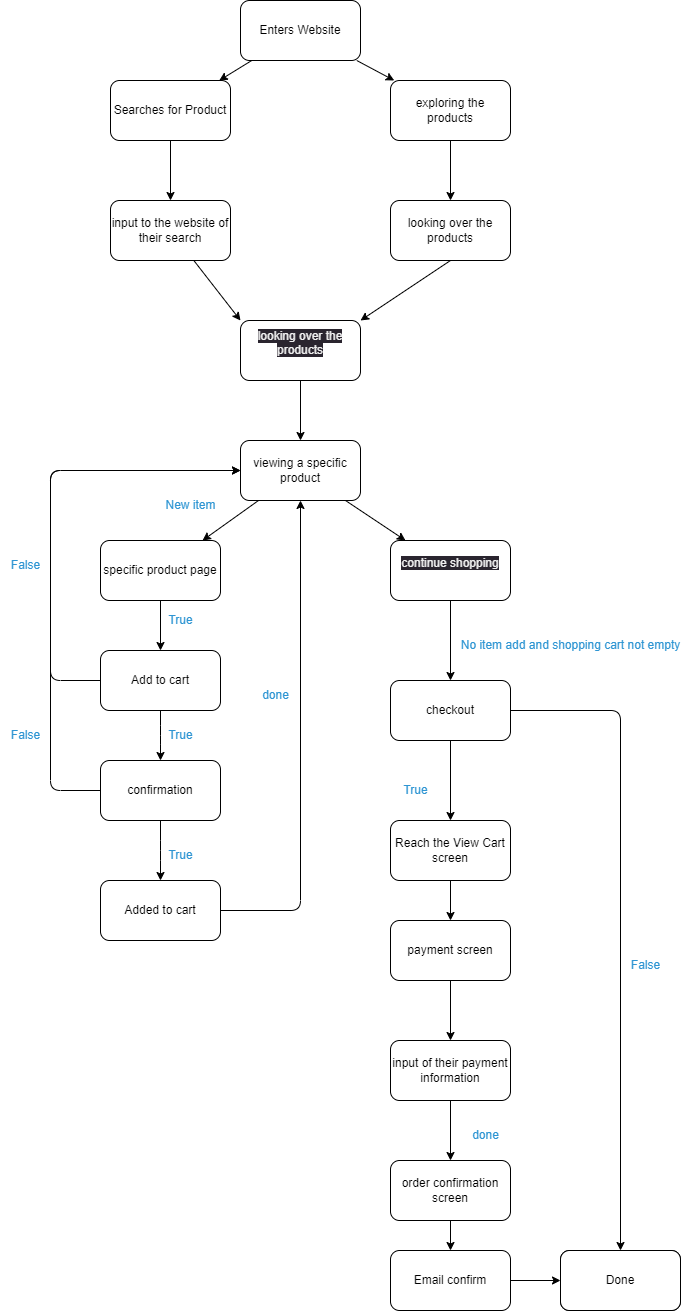

The diagram above was exported from draw.io. Its source (the exported page's mxGraphModel, read from the mxfile embedded in the PNG):
<mxGraphModel dx="746" dy="576" grid="1" gridSize="10" guides="1" tooltips="1" connect="1" arrows="1" fold="1" page="1" pageScale="1" pageWidth="850" pageHeight="1100" math="0" shadow="0">
  <root>
    <mxCell id="0" />
    <mxCell id="1" parent="0" />
    <mxCell id="7" value="" style="edgeStyle=none;html=1;fontColor=#2E95D3;" parent="1" source="2" target="6" edge="1">
      <mxGeometry relative="1" as="geometry" />
    </mxCell>
    <mxCell id="9" value="" style="edgeStyle=none;html=1;fontColor=#2E95D3;" parent="1" source="2" target="8" edge="1">
      <mxGeometry relative="1" as="geometry" />
    </mxCell>
    <mxCell id="2" value="Enters Website" style="rounded=1;whiteSpace=wrap;html=1;" parent="1" vertex="1">
      <mxGeometry x="330" width="120" height="60" as="geometry" />
    </mxCell>
    <mxCell id="11" value="" style="edgeStyle=none;html=1;fontColor=#2E95D3;" parent="1" source="6" target="10" edge="1">
      <mxGeometry relative="1" as="geometry" />
    </mxCell>
    <mxCell id="6" value="Searches for Product" style="whiteSpace=wrap;html=1;rounded=1;" parent="1" vertex="1">
      <mxGeometry x="200" y="80" width="120" height="60" as="geometry" />
    </mxCell>
    <mxCell id="13" value="" style="edgeStyle=none;html=1;fontColor=#2E95D3;" parent="1" source="8" target="12" edge="1">
      <mxGeometry relative="1" as="geometry" />
    </mxCell>
    <mxCell id="8" value="exploring the products" style="whiteSpace=wrap;html=1;rounded=1;" parent="1" vertex="1">
      <mxGeometry x="480" y="80" width="120" height="60" as="geometry" />
    </mxCell>
    <mxCell id="16" value="" style="edgeStyle=none;html=1;fontColor=#2E95D3;entryX=0;entryY=0;entryDx=0;entryDy=0;" parent="1" source="10" target="15" edge="1">
      <mxGeometry relative="1" as="geometry" />
    </mxCell>
    <mxCell id="10" value="input to the website of their search" style="whiteSpace=wrap;html=1;rounded=1;" parent="1" vertex="1">
      <mxGeometry x="200" y="200" width="120" height="60" as="geometry" />
    </mxCell>
    <mxCell id="18" style="edgeStyle=none;html=1;exitX=0.5;exitY=1;exitDx=0;exitDy=0;entryX=1;entryY=0;entryDx=0;entryDy=0;fontColor=#2E95D3;" parent="1" source="12" target="15" edge="1">
      <mxGeometry relative="1" as="geometry" />
    </mxCell>
    <mxCell id="12" value="looking over the products" style="whiteSpace=wrap;html=1;rounded=1;" parent="1" vertex="1">
      <mxGeometry x="480" y="200" width="120" height="60" as="geometry" />
    </mxCell>
    <mxCell id="20" value="" style="edgeStyle=none;html=1;fontColor=#2E95D3;" parent="1" source="15" target="19" edge="1">
      <mxGeometry relative="1" as="geometry" />
    </mxCell>
    <mxCell id="15" value="&#10;&lt;span style=&quot;color: rgb(240, 240, 240); font-family: Helvetica; font-size: 12px; font-style: normal; font-variant-ligatures: normal; font-variant-caps: normal; font-weight: 400; letter-spacing: normal; orphans: 2; text-align: center; text-indent: 0px; text-transform: none; widows: 2; word-spacing: 0px; -webkit-text-stroke-width: 0px; background-color: rgb(42, 37, 47); text-decoration-thickness: initial; text-decoration-style: initial; text-decoration-color: initial; float: none; display: inline !important;&quot;&gt;looking over the products&lt;/span&gt;&#10;&#10;" style="whiteSpace=wrap;html=1;rounded=1;" parent="1" vertex="1">
      <mxGeometry x="330" y="320" width="120" height="60" as="geometry" />
    </mxCell>
    <mxCell id="23" value="" style="edgeStyle=none;html=1;fontColor=#2E95D3;" parent="1" source="19" target="22" edge="1">
      <mxGeometry relative="1" as="geometry" />
    </mxCell>
    <mxCell id="28" value="" style="edgeStyle=none;html=1;fontColor=#2E95D3;" parent="1" source="19" target="27" edge="1">
      <mxGeometry relative="1" as="geometry" />
    </mxCell>
    <mxCell id="19" value="viewing a specific product" style="whiteSpace=wrap;html=1;rounded=1;" parent="1" vertex="1">
      <mxGeometry x="330" y="440" width="120" height="60" as="geometry" />
    </mxCell>
    <mxCell id="31" value="" style="edgeStyle=none;html=1;fontColor=#2E95D3;" parent="1" source="22" target="30" edge="1">
      <mxGeometry relative="1" as="geometry" />
    </mxCell>
    <mxCell id="22" value="specific product page" style="whiteSpace=wrap;html=1;rounded=1;" parent="1" vertex="1">
      <mxGeometry x="190" y="540" width="120" height="60" as="geometry" />
    </mxCell>
    <mxCell id="55" value="" style="edgeStyle=orthogonalEdgeStyle;html=1;fontColor=#2E95D3;" parent="1" source="27" target="54" edge="1">
      <mxGeometry relative="1" as="geometry" />
    </mxCell>
    <mxCell id="27" value="&#10;&lt;span style=&quot;color: rgb(240, 240, 240); font-family: Helvetica; font-size: 12px; font-style: normal; font-variant-ligatures: normal; font-variant-caps: normal; font-weight: 400; letter-spacing: normal; orphans: 2; text-align: center; text-indent: 0px; text-transform: none; widows: 2; word-spacing: 0px; -webkit-text-stroke-width: 0px; background-color: rgb(42, 37, 47); text-decoration-thickness: initial; text-decoration-style: initial; text-decoration-color: initial; float: none; display: inline !important;&quot;&gt;continue shopping&lt;/span&gt;&#10;&#10;" style="whiteSpace=wrap;html=1;rounded=1;" parent="1" vertex="1">
      <mxGeometry x="480" y="540" width="120" height="60" as="geometry" />
    </mxCell>
    <mxCell id="36" style="edgeStyle=elbowEdgeStyle;html=1;exitX=0;exitY=0.5;exitDx=0;exitDy=0;entryX=0;entryY=0.5;entryDx=0;entryDy=0;fontColor=#2E95D3;" parent="1" source="30" target="19" edge="1">
      <mxGeometry relative="1" as="geometry">
        <Array as="points">
          <mxPoint x="140" y="510" />
        </Array>
      </mxGeometry>
    </mxCell>
    <mxCell id="39" value="" style="edgeStyle=elbowEdgeStyle;html=1;fontColor=#2E95D3;" parent="1" source="30" target="38" edge="1">
      <mxGeometry relative="1" as="geometry" />
    </mxCell>
    <mxCell id="30" value="Add to cart&lt;br&gt;" style="whiteSpace=wrap;html=1;rounded=1;" parent="1" vertex="1">
      <mxGeometry x="190" y="650" width="120" height="60" as="geometry" />
    </mxCell>
    <mxCell id="32" value="True" style="text;html=1;align=center;verticalAlign=middle;resizable=0;points=[];autosize=1;strokeColor=none;fillColor=none;fontColor=#2E95D3;" parent="1" vertex="1">
      <mxGeometry x="245" y="605" width="50" height="30" as="geometry" />
    </mxCell>
    <mxCell id="37" value="False" style="text;html=1;align=center;verticalAlign=middle;resizable=0;points=[];autosize=1;strokeColor=none;fillColor=none;fontColor=#2E95D3;" parent="1" vertex="1">
      <mxGeometry x="90" y="550" width="50" height="30" as="geometry" />
    </mxCell>
    <mxCell id="40" style="edgeStyle=elbowEdgeStyle;html=1;exitX=0;exitY=0.5;exitDx=0;exitDy=0;fontColor=#2E95D3;" parent="1" source="38" edge="1">
      <mxGeometry relative="1" as="geometry">
        <mxPoint x="330" y="470" as="targetPoint" />
        <Array as="points">
          <mxPoint x="140" y="610" />
        </Array>
      </mxGeometry>
    </mxCell>
    <mxCell id="43" value="" style="edgeStyle=elbowEdgeStyle;html=1;fontColor=#2E95D3;" parent="1" source="38" target="42" edge="1">
      <mxGeometry relative="1" as="geometry" />
    </mxCell>
    <mxCell id="38" value="confirmation" style="whiteSpace=wrap;html=1;rounded=1;" parent="1" vertex="1">
      <mxGeometry x="190" y="760" width="120" height="60" as="geometry" />
    </mxCell>
    <mxCell id="41" value="False" style="text;html=1;align=center;verticalAlign=middle;resizable=0;points=[];autosize=1;strokeColor=none;fillColor=none;fontColor=#2E95D3;" parent="1" vertex="1">
      <mxGeometry x="90" y="720" width="50" height="30" as="geometry" />
    </mxCell>
    <mxCell id="51" style="edgeStyle=orthogonalEdgeStyle;html=1;exitX=1;exitY=0.5;exitDx=0;exitDy=0;fontColor=#2E95D3;" parent="1" source="42" target="19" edge="1">
      <mxGeometry relative="1" as="geometry">
        <mxPoint x="360" y="910" as="targetPoint" />
      </mxGeometry>
    </mxCell>
    <mxCell id="42" value="Added to cart&lt;br&gt;" style="whiteSpace=wrap;html=1;rounded=1;" parent="1" vertex="1">
      <mxGeometry x="190" y="880" width="120" height="60" as="geometry" />
    </mxCell>
    <mxCell id="44" value="True" style="text;html=1;align=center;verticalAlign=middle;resizable=0;points=[];autosize=1;strokeColor=none;fillColor=none;fontColor=#2E95D3;" parent="1" vertex="1">
      <mxGeometry x="245" y="720" width="50" height="30" as="geometry" />
    </mxCell>
    <mxCell id="45" value="True" style="text;html=1;align=center;verticalAlign=middle;resizable=0;points=[];autosize=1;strokeColor=none;fillColor=none;fontColor=#2E95D3;" parent="1" vertex="1">
      <mxGeometry x="245" y="840" width="50" height="30" as="geometry" />
    </mxCell>
    <mxCell id="52" value="New item" style="text;html=1;align=center;verticalAlign=middle;resizable=0;points=[];autosize=1;strokeColor=none;fillColor=none;fontColor=#2E95D3;" parent="1" vertex="1">
      <mxGeometry x="245" y="490" width="70" height="30" as="geometry" />
    </mxCell>
    <mxCell id="53" value="done" style="text;html=1;align=center;verticalAlign=middle;resizable=0;points=[];autosize=1;strokeColor=none;fillColor=none;fontColor=#2E95D3;" parent="1" vertex="1">
      <mxGeometry x="340" y="680" width="50" height="30" as="geometry" />
    </mxCell>
    <mxCell id="58" value="" style="edgeStyle=orthogonalEdgeStyle;html=1;fontColor=#2E95D3;" parent="1" source="54" target="57" edge="1">
      <mxGeometry relative="1" as="geometry" />
    </mxCell>
    <mxCell id="62" value="" style="edgeStyle=orthogonalEdgeStyle;html=1;fontColor=#2E95D3;" parent="1" source="54" target="61" edge="1">
      <mxGeometry relative="1" as="geometry" />
    </mxCell>
    <mxCell id="54" value="checkout" style="whiteSpace=wrap;html=1;rounded=1;" parent="1" vertex="1">
      <mxGeometry x="480" y="680" width="120" height="60" as="geometry" />
    </mxCell>
    <mxCell id="56" value="No item add and shopping cart not empty" style="text;html=1;align=center;verticalAlign=middle;resizable=0;points=[];autosize=1;strokeColor=none;fillColor=none;fontColor=#2E95D3;" parent="1" vertex="1">
      <mxGeometry x="540" y="630" width="240" height="30" as="geometry" />
    </mxCell>
    <mxCell id="57" value="Done" style="whiteSpace=wrap;html=1;rounded=1;" parent="1" vertex="1">
      <mxGeometry x="650" y="1250" width="120" height="60" as="geometry" />
    </mxCell>
    <mxCell id="59" value="False" style="text;html=1;align=center;verticalAlign=middle;resizable=0;points=[];autosize=1;strokeColor=none;fillColor=none;fontColor=#2E95D3;" parent="1" vertex="1">
      <mxGeometry x="710" y="950" width="50" height="30" as="geometry" />
    </mxCell>
    <mxCell id="65" value="" style="edgeStyle=orthogonalEdgeStyle;html=1;fontColor=#2E95D3;" parent="1" source="61" target="64" edge="1">
      <mxGeometry relative="1" as="geometry" />
    </mxCell>
    <mxCell id="61" value="Reach the View Cart screen" style="whiteSpace=wrap;html=1;rounded=1;" parent="1" vertex="1">
      <mxGeometry x="480" y="820" width="120" height="60" as="geometry" />
    </mxCell>
    <mxCell id="63" value="True" style="text;html=1;align=center;verticalAlign=middle;resizable=0;points=[];autosize=1;strokeColor=none;fillColor=none;fontColor=#2E95D3;" parent="1" vertex="1">
      <mxGeometry x="480" y="775" width="50" height="30" as="geometry" />
    </mxCell>
    <mxCell id="67" value="" style="edgeStyle=orthogonalEdgeStyle;html=1;fontColor=#2E95D3;" parent="1" source="64" target="66" edge="1">
      <mxGeometry relative="1" as="geometry" />
    </mxCell>
    <mxCell id="64" value="payment screen&lt;br&gt;" style="whiteSpace=wrap;html=1;rounded=1;" parent="1" vertex="1">
      <mxGeometry x="480" y="920" width="120" height="60" as="geometry" />
    </mxCell>
    <mxCell id="69" value="" style="edgeStyle=orthogonalEdgeStyle;html=1;fontColor=#2E95D3;" parent="1" source="66" target="68" edge="1">
      <mxGeometry relative="1" as="geometry" />
    </mxCell>
    <mxCell id="66" value="input of their payment information" style="whiteSpace=wrap;html=1;rounded=1;" parent="1" vertex="1">
      <mxGeometry x="480" y="1040" width="120" height="60" as="geometry" />
    </mxCell>
    <mxCell id="72" value="" style="edgeStyle=orthogonalEdgeStyle;html=1;fontColor=#2E95D3;" parent="1" source="68" target="71" edge="1">
      <mxGeometry relative="1" as="geometry" />
    </mxCell>
    <mxCell id="68" value="order confirmation screen" style="whiteSpace=wrap;html=1;rounded=1;" parent="1" vertex="1">
      <mxGeometry x="480" y="1160" width="120" height="60" as="geometry" />
    </mxCell>
    <mxCell id="70" value="done" style="text;html=1;align=center;verticalAlign=middle;resizable=0;points=[];autosize=1;strokeColor=none;fillColor=none;fontColor=#2E95D3;" parent="1" vertex="1">
      <mxGeometry x="550" y="1120" width="50" height="30" as="geometry" />
    </mxCell>
    <mxCell id="75" value="" style="edgeStyle=orthogonalEdgeStyle;html=1;fontColor=#2E95D3;" parent="1" source="71" target="74" edge="1">
      <mxGeometry relative="1" as="geometry" />
    </mxCell>
    <mxCell id="71" value="Email confirm" style="whiteSpace=wrap;html=1;rounded=1;" parent="1" vertex="1">
      <mxGeometry x="480" y="1250" width="120" height="60" as="geometry" />
    </mxCell>
    <mxCell id="74" value="Done" style="whiteSpace=wrap;html=1;rounded=1;" parent="1" vertex="1">
      <mxGeometry x="650" y="1250" width="120" height="60" as="geometry" />
    </mxCell>
  </root>
</mxGraphModel>